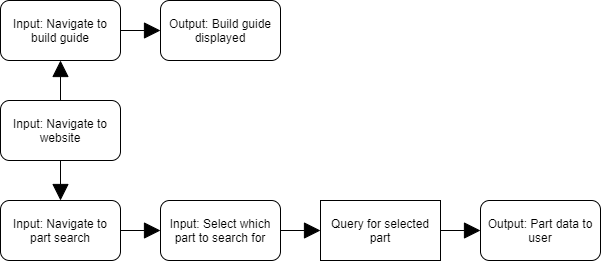

The diagram above was exported from draw.io. Its source (the exported page's mxGraphModel, read from the mxfile embedded in the PNG):
<mxGraphModel dx="1220" dy="1083" grid="1" gridSize="10" guides="1" tooltips="1" connect="1" arrows="1" fold="1" page="1" pageScale="1" pageWidth="850" pageHeight="1100" math="0" shadow="0">
  <root>
    <mxCell id="0" />
    <mxCell id="1" parent="0" />
    <mxCell id="CuThbU0AjBC4X35NnfMl-6" style="edgeStyle=none;curved=1;rounded=0;orthogonalLoop=1;jettySize=auto;html=1;exitX=1;exitY=0.5;exitDx=0;exitDy=0;entryX=0;entryY=0.5;entryDx=0;entryDy=0;endArrow=block;endFill=1;startSize=14;endSize=14;sourcePerimeterSpacing=8;targetPerimeterSpacing=8;" edge="1" parent="1" source="CuThbU0AjBC4X35NnfMl-1" target="CuThbU0AjBC4X35NnfMl-3">
      <mxGeometry relative="1" as="geometry" />
    </mxCell>
    <mxCell id="CuThbU0AjBC4X35NnfMl-1" value="Query for selected part" style="rounded=0;whiteSpace=wrap;html=1;hachureGap=4;pointerEvents=0;" vertex="1" parent="1">
      <mxGeometry x="360" y="560" width="120" height="60" as="geometry" />
    </mxCell>
    <mxCell id="CuThbU0AjBC4X35NnfMl-3" value="Output: Part data to user" style="rounded=1;whiteSpace=wrap;html=1;hachureGap=4;pointerEvents=0;" vertex="1" parent="1">
      <mxGeometry x="520" y="560" width="120" height="60" as="geometry" />
    </mxCell>
    <mxCell id="CuThbU0AjBC4X35NnfMl-13" style="edgeStyle=none;curved=1;rounded=0;orthogonalLoop=1;jettySize=auto;html=1;exitX=1;exitY=0.5;exitDx=0;exitDy=0;entryX=0;entryY=0.5;entryDx=0;entryDy=0;endArrow=block;endFill=1;startSize=14;endSize=14;sourcePerimeterSpacing=8;targetPerimeterSpacing=8;" edge="1" parent="1" source="CuThbU0AjBC4X35NnfMl-4" target="CuThbU0AjBC4X35NnfMl-1">
      <mxGeometry relative="1" as="geometry" />
    </mxCell>
    <mxCell id="CuThbU0AjBC4X35NnfMl-4" value="Input: Select which part to search for" style="rounded=1;whiteSpace=wrap;html=1;hachureGap=4;pointerEvents=0;" vertex="1" parent="1">
      <mxGeometry x="200" y="560" width="120" height="60" as="geometry" />
    </mxCell>
    <mxCell id="CuThbU0AjBC4X35NnfMl-11" style="edgeStyle=none;curved=1;rounded=0;orthogonalLoop=1;jettySize=auto;html=1;exitX=0.5;exitY=1;exitDx=0;exitDy=0;entryX=0.5;entryY=0;entryDx=0;entryDy=0;endArrow=block;endFill=1;startSize=14;endSize=14;sourcePerimeterSpacing=8;targetPerimeterSpacing=8;" edge="1" parent="1" source="CuThbU0AjBC4X35NnfMl-7" target="CuThbU0AjBC4X35NnfMl-10">
      <mxGeometry relative="1" as="geometry" />
    </mxCell>
    <mxCell id="CuThbU0AjBC4X35NnfMl-15" style="edgeStyle=none;curved=1;rounded=0;orthogonalLoop=1;jettySize=auto;html=1;exitX=0.5;exitY=0;exitDx=0;exitDy=0;entryX=0.5;entryY=1;entryDx=0;entryDy=0;endArrow=block;endFill=1;startSize=14;endSize=14;sourcePerimeterSpacing=8;targetPerimeterSpacing=8;" edge="1" parent="1" source="CuThbU0AjBC4X35NnfMl-7" target="CuThbU0AjBC4X35NnfMl-14">
      <mxGeometry relative="1" as="geometry" />
    </mxCell>
    <mxCell id="CuThbU0AjBC4X35NnfMl-7" value="Input: Navigate to website" style="rounded=1;whiteSpace=wrap;html=1;hachureGap=4;pointerEvents=0;" vertex="1" parent="1">
      <mxGeometry x="40" y="460" width="120" height="60" as="geometry" />
    </mxCell>
    <mxCell id="CuThbU0AjBC4X35NnfMl-12" style="edgeStyle=none;curved=1;rounded=0;orthogonalLoop=1;jettySize=auto;html=1;exitX=1;exitY=0.5;exitDx=0;exitDy=0;entryX=0;entryY=0.5;entryDx=0;entryDy=0;endArrow=block;endFill=1;startSize=14;endSize=14;sourcePerimeterSpacing=8;targetPerimeterSpacing=8;" edge="1" parent="1" source="CuThbU0AjBC4X35NnfMl-10" target="CuThbU0AjBC4X35NnfMl-4">
      <mxGeometry relative="1" as="geometry" />
    </mxCell>
    <mxCell id="CuThbU0AjBC4X35NnfMl-10" value="Input: Navigate to part search" style="rounded=1;whiteSpace=wrap;html=1;hachureGap=4;pointerEvents=0;" vertex="1" parent="1">
      <mxGeometry x="40" y="560" width="120" height="60" as="geometry" />
    </mxCell>
    <mxCell id="CuThbU0AjBC4X35NnfMl-17" style="edgeStyle=none;curved=1;rounded=0;orthogonalLoop=1;jettySize=auto;html=1;exitX=1;exitY=0.5;exitDx=0;exitDy=0;entryX=0;entryY=0.5;entryDx=0;entryDy=0;endArrow=block;endFill=1;startSize=14;endSize=14;sourcePerimeterSpacing=8;targetPerimeterSpacing=8;" edge="1" parent="1" source="CuThbU0AjBC4X35NnfMl-14" target="CuThbU0AjBC4X35NnfMl-16">
      <mxGeometry relative="1" as="geometry" />
    </mxCell>
    <mxCell id="CuThbU0AjBC4X35NnfMl-14" value="Input: Navigate to build guide" style="rounded=1;whiteSpace=wrap;html=1;hachureGap=4;pointerEvents=0;" vertex="1" parent="1">
      <mxGeometry x="40" y="360" width="120" height="60" as="geometry" />
    </mxCell>
    <mxCell id="CuThbU0AjBC4X35NnfMl-16" value="Output: Build guide displayed" style="rounded=1;whiteSpace=wrap;html=1;hachureGap=4;pointerEvents=0;" vertex="1" parent="1">
      <mxGeometry x="200" y="360" width="120" height="60" as="geometry" />
    </mxCell>
  </root>
</mxGraphModel>